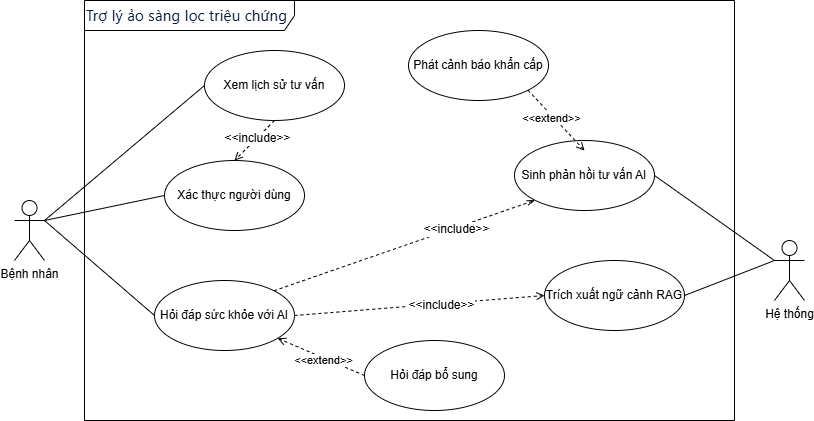

The diagram above was exported from draw.io. Its source (the exported page's mxGraphModel, read from the mxfile embedded in the PNG):
<mxGraphModel dx="921" dy="527" grid="1" gridSize="10" guides="1" tooltips="1" connect="1" arrows="1" fold="1" page="1" pageScale="1" pageWidth="827" pageHeight="1169" math="0" shadow="0">
  <root>
    <mxCell id="0" />
    <mxCell id="1" parent="0" />
    <mxCell id="3y9sUmn8idAjXUY6scCF-2" parent="1" style="shape=umlFrame;whiteSpace=wrap;html=1;pointerEvents=0;strokeColor=default;align=left;verticalAlign=middle;fontFamily=Helvetica;fontSize=12;fontColor=default;fillColor=default;width=210;height=30;fontStyle=0" value="&lt;span style=&quot;color: rgb(8, 27, 58); font-family: SegoeuiPc, &amp;quot;Segoe UI&amp;quot;, &amp;quot;San Francisco&amp;quot;, &amp;quot;Helvetica Neue&amp;quot;, Helvetica, &amp;quot;Lucida Grande&amp;quot;, Roboto, Ubuntu, Tahoma, &amp;quot;Microsoft Sans Serif&amp;quot;, Arial, sans-serif; font-size: 15px; letter-spacing: 0.2px; white-space-collapse: preserve; background-color: rgb(255, 255, 255);&quot;&gt;Trợ lý ảo sàng lọc triệu chứng&lt;/span&gt;" vertex="1">
      <mxGeometry height="420" width="650" x="90" y="30" as="geometry" />
    </mxCell>
    <mxCell id="3y9sUmn8idAjXUY6scCF-12" edge="1" parent="1" source="3y9sUmn8idAjXUY6scCF-3" style="rounded=0;orthogonalLoop=1;jettySize=auto;html=1;exitX=1;exitY=0.3333333333333333;exitDx=0;exitDy=0;exitPerimeter=0;entryX=0;entryY=0.5;entryDx=0;entryDy=0;fontFamily=Helvetica;fontSize=12;fontColor=default;endArrow=none;endFill=0;" target="3y9sUmn8idAjXUY6scCF-6">
      <mxGeometry relative="1" as="geometry" />
    </mxCell>
    <mxCell id="3y9sUmn8idAjXUY6scCF-23" edge="1" parent="1" source="3y9sUmn8idAjXUY6scCF-3" style="rounded=0;orthogonalLoop=1;jettySize=auto;html=1;exitX=1;exitY=0.3333333333333333;exitDx=0;exitDy=0;exitPerimeter=0;entryX=0;entryY=0.5;entryDx=0;entryDy=0;fontFamily=Helvetica;fontSize=12;fontColor=default;endArrow=none;endFill=0;" target="3y9sUmn8idAjXUY6scCF-7">
      <mxGeometry relative="1" as="geometry" />
    </mxCell>
    <mxCell id="3y9sUmn8idAjXUY6scCF-24" edge="1" parent="1" source="3y9sUmn8idAjXUY6scCF-3" style="rounded=0;orthogonalLoop=1;jettySize=auto;html=1;exitX=1;exitY=0.3333333333333333;exitDx=0;exitDy=0;exitPerimeter=0;entryX=0;entryY=0.5;entryDx=0;entryDy=0;fontFamily=Helvetica;fontSize=12;fontColor=default;endArrow=none;endFill=0;" target="3y9sUmn8idAjXUY6scCF-21">
      <mxGeometry relative="1" as="geometry" />
    </mxCell>
    <mxCell id="3y9sUmn8idAjXUY6scCF-3" parent="1" style="shape=umlActor;verticalLabelPosition=bottom;verticalAlign=top;html=1;strokeColor=default;align=center;fontFamily=Helvetica;fontSize=12;fontColor=default;fillColor=default;" value="Bệnh nhân" vertex="1">
      <mxGeometry height="60" width="30" x="20" y="230" as="geometry" />
    </mxCell>
    <mxCell id="3y9sUmn8idAjXUY6scCF-15" edge="1" parent="1" source="3y9sUmn8idAjXUY6scCF-4" style="rounded=0;orthogonalLoop=1;jettySize=auto;html=1;exitX=0;exitY=0.3333333333333333;exitDx=0;exitDy=0;exitPerimeter=0;entryX=1;entryY=0.5;entryDx=0;entryDy=0;fontFamily=Helvetica;fontSize=12;fontColor=default;endArrow=none;endFill=0;" target="3y9sUmn8idAjXUY6scCF-9">
      <mxGeometry relative="1" as="geometry" />
    </mxCell>
    <mxCell id="3y9sUmn8idAjXUY6scCF-38" edge="1" parent="1" source="3y9sUmn8idAjXUY6scCF-4" style="rounded=0;orthogonalLoop=1;jettySize=auto;html=1;exitX=0;exitY=0.3333333333333333;exitDx=0;exitDy=0;exitPerimeter=0;entryX=1;entryY=0.5;entryDx=0;entryDy=0;fontFamily=Helvetica;fontSize=12;fontColor=default;endArrow=none;endFill=0;" target="3y9sUmn8idAjXUY6scCF-37">
      <mxGeometry relative="1" as="geometry" />
    </mxCell>
    <mxCell id="3y9sUmn8idAjXUY6scCF-4" parent="1" style="shape=umlActor;verticalLabelPosition=bottom;verticalAlign=top;html=1;strokeColor=default;align=center;fontFamily=Helvetica;fontSize=12;fontColor=default;fillColor=default;" value="Hệ thống" vertex="1">
      <mxGeometry height="60" width="30" x="780" y="270" as="geometry" />
    </mxCell>
    <mxCell id="3y9sUmn8idAjXUY6scCF-33" edge="1" parent="1" source="3y9sUmn8idAjXUY6scCF-6" style="rounded=0;orthogonalLoop=1;jettySize=auto;html=1;exitX=1;exitY=0.5;exitDx=0;exitDy=0;entryX=0;entryY=0.5;entryDx=0;entryDy=0;fontFamily=Helvetica;fontSize=12;fontColor=default;dashed=1;endArrow=open;endFill=0;" target="3y9sUmn8idAjXUY6scCF-9">
      <mxGeometry relative="1" as="geometry" />
    </mxCell>
    <mxCell id="3y9sUmn8idAjXUY6scCF-35" connectable="0" parent="3y9sUmn8idAjXUY6scCF-33" style="edgeLabel;html=1;align=center;verticalAlign=middle;resizable=0;points=[];strokeColor=default;fontFamily=Helvetica;fontSize=12;fontColor=default;fillColor=default;" value="&amp;lt;&amp;lt;include&amp;gt;&amp;gt;" vertex="1">
      <mxGeometry relative="1" x="0.17" y="-1" as="geometry">
        <mxPoint as="offset" />
      </mxGeometry>
    </mxCell>
    <mxCell id="3y9sUmn8idAjXUY6scCF-39" edge="1" parent="1" source="3y9sUmn8idAjXUY6scCF-6" style="rounded=0;orthogonalLoop=1;jettySize=auto;html=1;exitX=1;exitY=0;exitDx=0;exitDy=0;entryX=0;entryY=1;entryDx=0;entryDy=0;fontFamily=Helvetica;fontSize=12;fontColor=default;dashed=1;endArrow=openThin;endFill=0;" target="3y9sUmn8idAjXUY6scCF-37">
      <mxGeometry relative="1" as="geometry" />
    </mxCell>
    <mxCell id="3y9sUmn8idAjXUY6scCF-40" connectable="0" parent="3y9sUmn8idAjXUY6scCF-39" style="edgeLabel;html=1;align=center;verticalAlign=middle;resizable=0;points=[];strokeColor=default;fontFamily=Helvetica;fontSize=12;fontColor=default;fillColor=default;" value="&amp;lt;&amp;lt;include&amp;gt;&amp;gt;" vertex="1">
      <mxGeometry relative="1" x="0.3897" y="-1" as="geometry">
        <mxPoint as="offset" />
      </mxGeometry>
    </mxCell>
    <mxCell id="3y9sUmn8idAjXUY6scCF-6" parent="1" style="ellipse;whiteSpace=wrap;html=1;strokeColor=default;align=center;verticalAlign=middle;fontFamily=Helvetica;fontSize=12;fontColor=default;fillColor=default;" value="Hỏi đáp sức khỏe với AI" vertex="1">
      <mxGeometry height="70" width="140" x="160" y="310" as="geometry" />
    </mxCell>
    <mxCell id="3y9sUmn8idAjXUY6scCF-26" edge="1" parent="1" source="3y9sUmn8idAjXUY6scCF-7" style="rounded=0;orthogonalLoop=1;jettySize=auto;html=1;exitX=0.5;exitY=1;exitDx=0;exitDy=0;entryX=0.5;entryY=0;entryDx=0;entryDy=0;fontFamily=Helvetica;fontSize=12;fontColor=default;dashed=1;endArrow=open;endFill=0;" target="3y9sUmn8idAjXUY6scCF-21">
      <mxGeometry relative="1" as="geometry" />
    </mxCell>
    <mxCell id="3y9sUmn8idAjXUY6scCF-27" connectable="0" parent="3y9sUmn8idAjXUY6scCF-26" style="edgeLabel;html=1;align=center;verticalAlign=middle;resizable=0;points=[];strokeColor=default;fontFamily=Helvetica;fontSize=12;fontColor=default;fillColor=default;" value="&amp;lt;&amp;lt;include&amp;gt;&amp;gt;" vertex="1">
      <mxGeometry relative="1" x="-0.122" as="geometry">
        <mxPoint as="offset" />
      </mxGeometry>
    </mxCell>
    <mxCell id="3y9sUmn8idAjXUY6scCF-7" parent="1" style="ellipse;whiteSpace=wrap;html=1;strokeColor=default;align=center;verticalAlign=middle;fontFamily=Helvetica;fontSize=12;fontColor=default;fillColor=default;" value="Xem lịch sử tư vấn" vertex="1">
      <mxGeometry height="70" width="140" x="210" y="80" as="geometry" />
    </mxCell>
    <mxCell id="3y9sUmn8idAjXUY6scCF-9" parent="1" style="ellipse;whiteSpace=wrap;html=1;strokeColor=default;align=center;verticalAlign=middle;fontFamily=Helvetica;fontSize=12;fontColor=default;fillColor=default;" value="Trích xuất ngữ cảnh RAG" vertex="1">
      <mxGeometry height="70" width="140" x="550" y="290" as="geometry" />
    </mxCell>
    <mxCell id="3y9sUmn8idAjXUY6scCF-21" parent="1" style="ellipse;whiteSpace=wrap;html=1;strokeColor=default;align=center;verticalAlign=middle;fontFamily=Helvetica;fontSize=12;fontColor=default;fillColor=default;" value="Xác thực người dùng" vertex="1">
      <mxGeometry height="70" width="140" x="170" y="190" as="geometry" />
    </mxCell>
    <mxCell id="3y9sUmn8idAjXUY6scCF-37" parent="1" style="ellipse;whiteSpace=wrap;html=1;strokeColor=default;align=center;verticalAlign=middle;fontFamily=Helvetica;fontSize=12;fontColor=default;fillColor=default;" value="Sinh phản hồi tư vấn AI" vertex="1">
      <mxGeometry height="70" width="140" x="520" y="170" as="geometry" />
    </mxCell>
    <mxCell id="C8gwwZc52DHpwRNjVMNV-1" parent="1" style="ellipse;whiteSpace=wrap;html=1;" value="Hỏi đáp bổ sung" vertex="1">
      <mxGeometry height="70" width="140" x="370" y="370" as="geometry" />
    </mxCell>
    <mxCell id="C8gwwZc52DHpwRNjVMNV-2" parent="1" style="ellipse;whiteSpace=wrap;html=1;" value="Phát cảnh báo khẩn cấp" vertex="1">
      <mxGeometry height="70" width="140" x="414" y="60" as="geometry" />
    </mxCell>
    <mxCell id="C8gwwZc52DHpwRNjVMNV-3" edge="1" parent="1" source="C8gwwZc52DHpwRNjVMNV-1" style="rounded=0;orthogonalLoop=1;jettySize=auto;html=1;exitX=0;exitY=0.5;exitDx=0;exitDy=0;endArrow=open;endFill=0;dashed=1;" target="3y9sUmn8idAjXUY6scCF-6">
      <mxGeometry relative="1" as="geometry" />
    </mxCell>
    <mxCell id="C8gwwZc52DHpwRNjVMNV-6" connectable="0" parent="C8gwwZc52DHpwRNjVMNV-3" style="edgeLabel;html=1;align=center;verticalAlign=middle;resizable=0;points=[];" value="&amp;lt;&amp;lt;extend&amp;gt;&amp;gt;" vertex="1">
      <mxGeometry relative="1" x="-0.0629" y="2" as="geometry">
        <mxPoint as="offset" />
      </mxGeometry>
    </mxCell>
    <mxCell id="C8gwwZc52DHpwRNjVMNV-4" edge="1" parent="1" source="C8gwwZc52DHpwRNjVMNV-2" style="rounded=0;orthogonalLoop=1;jettySize=auto;html=1;exitX=1;exitY=1;exitDx=0;exitDy=0;entryX=0.5;entryY=0.143;entryDx=0;entryDy=0;entryPerimeter=0;endArrow=open;endFill=0;dashed=1;" target="3y9sUmn8idAjXUY6scCF-37">
      <mxGeometry relative="1" as="geometry" />
    </mxCell>
    <mxCell id="C8gwwZc52DHpwRNjVMNV-5" connectable="0" parent="C8gwwZc52DHpwRNjVMNV-4" style="edgeLabel;html=1;align=center;verticalAlign=middle;resizable=0;points=[];" value="&amp;lt;&amp;lt;extend&amp;gt;&amp;gt;" vertex="1">
      <mxGeometry relative="1" x="-0.1326" y="-2" as="geometry">
        <mxPoint as="offset" />
      </mxGeometry>
    </mxCell>
  </root>
</mxGraphModel>